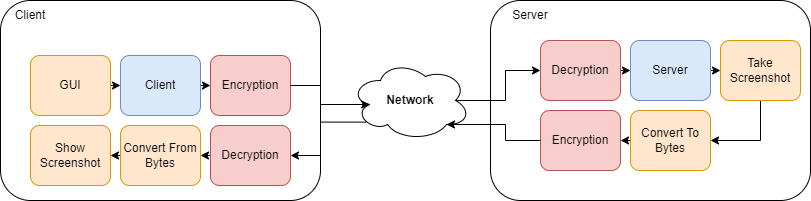

The diagram above was exported from draw.io. Its source (the exported page's mxGraphModel, read from the mxfile embedded in the PNG):
<mxGraphModel dx="1050" dy="522" grid="1" gridSize="10" guides="1" tooltips="1" connect="1" arrows="1" fold="1" page="1" pageScale="1" pageWidth="1100" pageHeight="850" math="0" shadow="0">
  <root>
    <mxCell id="0" />
    <mxCell id="1" parent="0" />
    <mxCell id="3Jpq6ZrWUXGciwfz7EY6-41" value="" style="rounded=1;whiteSpace=wrap;html=1;" vertex="1" parent="1">
      <mxGeometry x="610" y="170" width="320" height="200" as="geometry" />
    </mxCell>
    <mxCell id="3Jpq6ZrWUXGciwfz7EY6-1" value="" style="rounded=1;whiteSpace=wrap;html=1;" vertex="1" parent="1">
      <mxGeometry x="120" y="170" width="320" height="200" as="geometry" />
    </mxCell>
    <mxCell id="3Jpq6ZrWUXGciwfz7EY6-28" style="edgeStyle=orthogonalEdgeStyle;rounded=0;orthogonalLoop=1;jettySize=auto;html=1;exitX=0.875;exitY=0.5;exitDx=0;exitDy=0;exitPerimeter=0;entryX=0;entryY=0.5;entryDx=0;entryDy=0;" edge="1" parent="1" source="3Jpq6ZrWUXGciwfz7EY6-3" target="3Jpq6ZrWUXGciwfz7EY6-23">
      <mxGeometry relative="1" as="geometry" />
    </mxCell>
    <mxCell id="3Jpq6ZrWUXGciwfz7EY6-36" style="edgeStyle=orthogonalEdgeStyle;rounded=0;orthogonalLoop=1;jettySize=auto;html=1;exitX=0.13;exitY=0.77;exitDx=0;exitDy=0;exitPerimeter=0;entryX=1;entryY=0.5;entryDx=0;entryDy=0;" edge="1" parent="1" source="3Jpq6ZrWUXGciwfz7EY6-3" target="3Jpq6ZrWUXGciwfz7EY6-35">
      <mxGeometry relative="1" as="geometry" />
    </mxCell>
    <mxCell id="3Jpq6ZrWUXGciwfz7EY6-3" value="&lt;b&gt;Network&lt;/b&gt;" style="ellipse;shape=cloud;whiteSpace=wrap;html=1;" vertex="1" parent="1">
      <mxGeometry x="470" y="230" width="120" height="80" as="geometry" />
    </mxCell>
    <mxCell id="3Jpq6ZrWUXGciwfz7EY6-20" style="edgeStyle=orthogonalEdgeStyle;rounded=0;orthogonalLoop=1;jettySize=auto;html=1;exitX=1;exitY=0.5;exitDx=0;exitDy=0;entryX=0;entryY=0.5;entryDx=0;entryDy=0;" edge="1" parent="1" source="3Jpq6ZrWUXGciwfz7EY6-4" target="3Jpq6ZrWUXGciwfz7EY6-18">
      <mxGeometry relative="1" as="geometry" />
    </mxCell>
    <mxCell id="3Jpq6ZrWUXGciwfz7EY6-4" value="GUI" style="rounded=1;whiteSpace=wrap;html=1;fillColor=#ffe6cc;strokeColor=#d79b00;" vertex="1" parent="1">
      <mxGeometry x="150" y="225" width="80" height="60" as="geometry" />
    </mxCell>
    <mxCell id="3Jpq6ZrWUXGciwfz7EY6-6" value="" style="edgeStyle=orthogonalEdgeStyle;rounded=0;orthogonalLoop=1;jettySize=auto;html=1;" edge="1" parent="1" source="3Jpq6ZrWUXGciwfz7EY6-12">
      <mxGeometry relative="1" as="geometry">
        <mxPoint x="800" y="200" as="targetPoint" />
      </mxGeometry>
    </mxCell>
    <mxCell id="3Jpq6ZrWUXGciwfz7EY6-7" value="" style="edgeStyle=orthogonalEdgeStyle;rounded=0;orthogonalLoop=1;jettySize=auto;html=1;" edge="1" parent="1" source="3Jpq6ZrWUXGciwfz7EY6-12">
      <mxGeometry relative="1" as="geometry">
        <mxPoint x="800" y="200" as="targetPoint" />
      </mxGeometry>
    </mxCell>
    <mxCell id="3Jpq6ZrWUXGciwfz7EY6-8" value="Not Registered" style="edgeLabel;html=1;align=center;verticalAlign=middle;resizable=0;points=[];" vertex="1" connectable="0" parent="3Jpq6ZrWUXGciwfz7EY6-7">
      <mxGeometry x="-0.1413" relative="1" as="geometry">
        <mxPoint as="offset" />
      </mxGeometry>
    </mxCell>
    <mxCell id="3Jpq6ZrWUXGciwfz7EY6-9" style="edgeStyle=orthogonalEdgeStyle;rounded=0;orthogonalLoop=1;jettySize=auto;html=1;exitX=1;exitY=0.5;exitDx=0;exitDy=0;exitPerimeter=0;" edge="1" parent="1" source="3Jpq6ZrWUXGciwfz7EY6-12">
      <mxGeometry relative="1" as="geometry">
        <mxPoint x="800" y="295" as="targetPoint" />
      </mxGeometry>
    </mxCell>
    <mxCell id="3Jpq6ZrWUXGciwfz7EY6-10" value="Text" style="edgeLabel;html=1;align=center;verticalAlign=middle;resizable=0;points=[];" vertex="1" connectable="0" parent="3Jpq6ZrWUXGciwfz7EY6-9">
      <mxGeometry x="-0.0945" relative="1" as="geometry">
        <mxPoint as="offset" />
      </mxGeometry>
    </mxCell>
    <mxCell id="3Jpq6ZrWUXGciwfz7EY6-11" value="Registered" style="edgeLabel;html=1;align=center;verticalAlign=middle;resizable=0;points=[];" vertex="1" connectable="0" parent="3Jpq6ZrWUXGciwfz7EY6-9">
      <mxGeometry x="-0.0945" y="3" relative="1" as="geometry">
        <mxPoint as="offset" />
      </mxGeometry>
    </mxCell>
    <mxCell id="3Jpq6ZrWUXGciwfz7EY6-16" value="Client" style="text;html=1;align=center;verticalAlign=middle;whiteSpace=wrap;rounded=0;" vertex="1" parent="1">
      <mxGeometry x="120" y="170" width="60" height="30" as="geometry" />
    </mxCell>
    <mxCell id="3Jpq6ZrWUXGciwfz7EY6-17" value="Server" style="text;html=1;align=center;verticalAlign=middle;whiteSpace=wrap;rounded=0;" vertex="1" parent="1">
      <mxGeometry x="620" y="170" width="60" height="30" as="geometry" />
    </mxCell>
    <mxCell id="3Jpq6ZrWUXGciwfz7EY6-21" style="edgeStyle=orthogonalEdgeStyle;rounded=0;orthogonalLoop=1;jettySize=auto;html=1;exitX=1;exitY=0.5;exitDx=0;exitDy=0;entryX=0;entryY=0.5;entryDx=0;entryDy=0;" edge="1" parent="1" source="3Jpq6ZrWUXGciwfz7EY6-18" target="3Jpq6ZrWUXGciwfz7EY6-19">
      <mxGeometry relative="1" as="geometry" />
    </mxCell>
    <mxCell id="3Jpq6ZrWUXGciwfz7EY6-18" value="Client" style="rounded=1;whiteSpace=wrap;html=1;fillColor=#dae8fc;strokeColor=#6c8ebf;" vertex="1" parent="1">
      <mxGeometry x="240" y="225" width="80" height="60" as="geometry" />
    </mxCell>
    <mxCell id="3Jpq6ZrWUXGciwfz7EY6-19" value="Encryption" style="rounded=1;whiteSpace=wrap;html=1;fillColor=#f8cecc;strokeColor=#b85450;" vertex="1" parent="1">
      <mxGeometry x="330" y="225" width="80" height="60" as="geometry" />
    </mxCell>
    <mxCell id="3Jpq6ZrWUXGciwfz7EY6-22" style="edgeStyle=orthogonalEdgeStyle;rounded=0;orthogonalLoop=1;jettySize=auto;html=1;exitX=1;exitY=0.5;exitDx=0;exitDy=0;entryX=0.16;entryY=0.55;entryDx=0;entryDy=0;entryPerimeter=0;" edge="1" parent="1" source="3Jpq6ZrWUXGciwfz7EY6-19" target="3Jpq6ZrWUXGciwfz7EY6-3">
      <mxGeometry relative="1" as="geometry" />
    </mxCell>
    <mxCell id="3Jpq6ZrWUXGciwfz7EY6-25" style="edgeStyle=orthogonalEdgeStyle;rounded=0;orthogonalLoop=1;jettySize=auto;html=1;exitX=1;exitY=0.5;exitDx=0;exitDy=0;entryX=0;entryY=0.5;entryDx=0;entryDy=0;" edge="1" parent="1" source="3Jpq6ZrWUXGciwfz7EY6-23" target="3Jpq6ZrWUXGciwfz7EY6-24">
      <mxGeometry relative="1" as="geometry" />
    </mxCell>
    <mxCell id="3Jpq6ZrWUXGciwfz7EY6-23" value="Decryption" style="rounded=1;whiteSpace=wrap;html=1;fillColor=#f8cecc;strokeColor=#b85450;" vertex="1" parent="1">
      <mxGeometry x="660" y="210" width="80" height="60" as="geometry" />
    </mxCell>
    <mxCell id="3Jpq6ZrWUXGciwfz7EY6-27" style="edgeStyle=orthogonalEdgeStyle;rounded=0;orthogonalLoop=1;jettySize=auto;html=1;exitX=1;exitY=0.5;exitDx=0;exitDy=0;entryX=0;entryY=0.5;entryDx=0;entryDy=0;" edge="1" parent="1" source="3Jpq6ZrWUXGciwfz7EY6-24" target="3Jpq6ZrWUXGciwfz7EY6-26">
      <mxGeometry relative="1" as="geometry" />
    </mxCell>
    <mxCell id="3Jpq6ZrWUXGciwfz7EY6-24" value="Server" style="rounded=1;whiteSpace=wrap;html=1;fillColor=#dae8fc;strokeColor=#6c8ebf;" vertex="1" parent="1">
      <mxGeometry x="750" y="210" width="80" height="60" as="geometry" />
    </mxCell>
    <mxCell id="3Jpq6ZrWUXGciwfz7EY6-30" style="edgeStyle=orthogonalEdgeStyle;rounded=0;orthogonalLoop=1;jettySize=auto;html=1;exitX=0.5;exitY=1;exitDx=0;exitDy=0;entryX=1;entryY=0.5;entryDx=0;entryDy=0;" edge="1" parent="1" source="3Jpq6ZrWUXGciwfz7EY6-26" target="3Jpq6ZrWUXGciwfz7EY6-29">
      <mxGeometry relative="1" as="geometry" />
    </mxCell>
    <mxCell id="3Jpq6ZrWUXGciwfz7EY6-26" value="Take Screenshot" style="rounded=1;whiteSpace=wrap;html=1;fillColor=#ffe6cc;strokeColor=#d79b00;" vertex="1" parent="1">
      <mxGeometry x="840" y="210" width="80" height="60" as="geometry" />
    </mxCell>
    <mxCell id="3Jpq6ZrWUXGciwfz7EY6-32" style="edgeStyle=orthogonalEdgeStyle;rounded=0;orthogonalLoop=1;jettySize=auto;html=1;exitX=0;exitY=0.5;exitDx=0;exitDy=0;entryX=1;entryY=0.5;entryDx=0;entryDy=0;" edge="1" parent="1" source="3Jpq6ZrWUXGciwfz7EY6-29" target="3Jpq6ZrWUXGciwfz7EY6-31">
      <mxGeometry relative="1" as="geometry" />
    </mxCell>
    <mxCell id="3Jpq6ZrWUXGciwfz7EY6-29" value="Convert To Bytes" style="rounded=1;whiteSpace=wrap;html=1;fillColor=#ffe6cc;strokeColor=#d79b00;" vertex="1" parent="1">
      <mxGeometry x="750" y="280" width="80" height="60" as="geometry" />
    </mxCell>
    <mxCell id="3Jpq6ZrWUXGciwfz7EY6-31" value="Encryption" style="rounded=1;whiteSpace=wrap;html=1;fillColor=#f8cecc;strokeColor=#b85450;" vertex="1" parent="1">
      <mxGeometry x="660" y="280" width="80" height="60" as="geometry" />
    </mxCell>
    <mxCell id="3Jpq6ZrWUXGciwfz7EY6-33" style="edgeStyle=orthogonalEdgeStyle;rounded=0;orthogonalLoop=1;jettySize=auto;html=1;exitX=0;exitY=0.5;exitDx=0;exitDy=0;entryX=0.8;entryY=0.8;entryDx=0;entryDy=0;entryPerimeter=0;" edge="1" parent="1" source="3Jpq6ZrWUXGciwfz7EY6-31" target="3Jpq6ZrWUXGciwfz7EY6-3">
      <mxGeometry relative="1" as="geometry" />
    </mxCell>
    <mxCell id="3Jpq6ZrWUXGciwfz7EY6-38" style="edgeStyle=orthogonalEdgeStyle;rounded=0;orthogonalLoop=1;jettySize=auto;html=1;exitX=0;exitY=0.5;exitDx=0;exitDy=0;entryX=1;entryY=0.5;entryDx=0;entryDy=0;" edge="1" parent="1" source="3Jpq6ZrWUXGciwfz7EY6-35" target="3Jpq6ZrWUXGciwfz7EY6-37">
      <mxGeometry relative="1" as="geometry" />
    </mxCell>
    <mxCell id="3Jpq6ZrWUXGciwfz7EY6-35" value="Decryption" style="rounded=1;whiteSpace=wrap;html=1;fillColor=#f8cecc;strokeColor=#b85450;" vertex="1" parent="1">
      <mxGeometry x="330" y="295" width="80" height="60" as="geometry" />
    </mxCell>
    <mxCell id="3Jpq6ZrWUXGciwfz7EY6-40" style="edgeStyle=orthogonalEdgeStyle;rounded=0;orthogonalLoop=1;jettySize=auto;html=1;exitX=0;exitY=0.5;exitDx=0;exitDy=0;entryX=1;entryY=0.5;entryDx=0;entryDy=0;" edge="1" parent="1" source="3Jpq6ZrWUXGciwfz7EY6-37" target="3Jpq6ZrWUXGciwfz7EY6-39">
      <mxGeometry relative="1" as="geometry" />
    </mxCell>
    <mxCell id="3Jpq6ZrWUXGciwfz7EY6-37" value="Convert From Bytes" style="rounded=1;whiteSpace=wrap;html=1;fillColor=#ffe6cc;strokeColor=#d79b00;" vertex="1" parent="1">
      <mxGeometry x="240" y="295" width="80" height="60" as="geometry" />
    </mxCell>
    <mxCell id="3Jpq6ZrWUXGciwfz7EY6-39" value="Show Screenshot" style="rounded=1;whiteSpace=wrap;html=1;fillColor=#ffe6cc;strokeColor=#d79b00;" vertex="1" parent="1">
      <mxGeometry x="150" y="295" width="80" height="60" as="geometry" />
    </mxCell>
  </root>
</mxGraphModel>